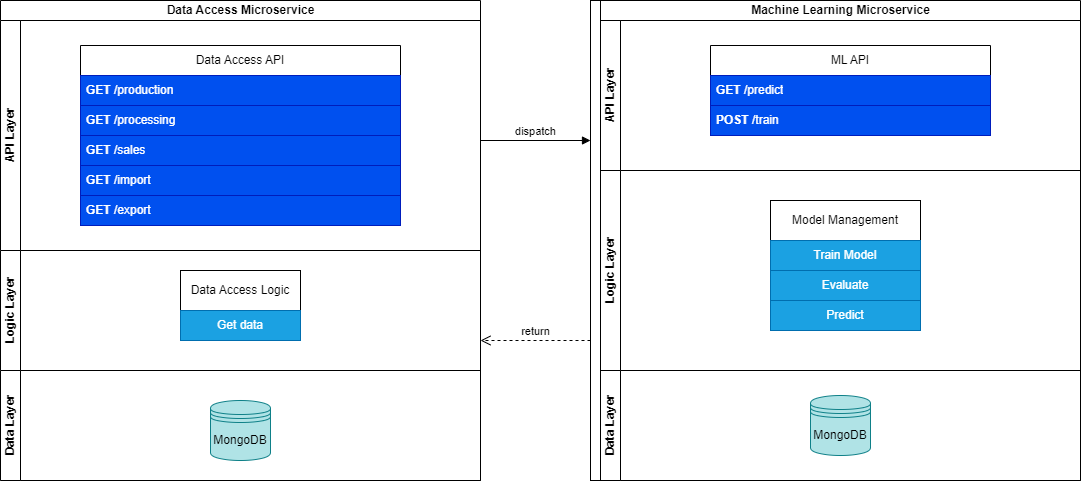

The diagram above was exported from draw.io. Its source (the exported page's mxGraphModel, read from the mxfile embedded in the PNG):
<mxGraphModel dx="1393" dy="783" grid="1" gridSize="10" guides="1" tooltips="1" connect="1" arrows="1" fold="1" page="1" pageScale="1" pageWidth="827" pageHeight="1169" math="0" shadow="0">
  <root>
    <mxCell id="0" />
    <mxCell id="1" parent="0" />
    <mxCell id="ZqqeLs3uarnLuNK7g-ZK-52" value="Data Access Microservice" style="swimlane;childLayout=stackLayout;resizeParent=1;resizeParentMax=0;horizontal=1;startSize=20;horizontalStack=0;html=1;" vertex="1" parent="1">
      <mxGeometry x="30" y="40" width="480" height="480" as="geometry" />
    </mxCell>
    <mxCell id="ZqqeLs3uarnLuNK7g-ZK-53" value="API Layer" style="swimlane;startSize=20;horizontal=0;html=1;fillColor=default;glass=0;swimlaneLine=1;shadow=0;" vertex="1" parent="ZqqeLs3uarnLuNK7g-ZK-52">
      <mxGeometry y="20" width="480" height="230" as="geometry" />
    </mxCell>
    <mxCell id="ZqqeLs3uarnLuNK7g-ZK-7" value="Data Access API" style="swimlane;fontStyle=0;childLayout=stackLayout;horizontal=1;startSize=30;horizontalStack=0;resizeParent=1;resizeParentMax=0;resizeLast=0;collapsible=1;marginBottom=0;whiteSpace=wrap;html=1;" vertex="1" parent="ZqqeLs3uarnLuNK7g-ZK-53">
      <mxGeometry x="80" y="25" width="320" height="180" as="geometry">
        <mxRectangle x="50" y="100" width="60" height="30" as="alternateBounds" />
      </mxGeometry>
    </mxCell>
    <mxCell id="ZqqeLs3uarnLuNK7g-ZK-8" value="&lt;b&gt;GET&lt;/b&gt; /production" style="text;strokeColor=#001DBC;fillColor=#0050ef;align=left;verticalAlign=middle;spacingLeft=4;spacingRight=4;overflow=hidden;points=[[0,0.5],[1,0.5]];portConstraint=eastwest;rotatable=0;whiteSpace=wrap;html=1;fontStyle=0;fontColor=#ffffff;" vertex="1" parent="ZqqeLs3uarnLuNK7g-ZK-7">
      <mxGeometry y="30" width="320" height="30" as="geometry" />
    </mxCell>
    <mxCell id="ZqqeLs3uarnLuNK7g-ZK-9" value="&lt;b&gt;GET&lt;/b&gt; /processing" style="text;strokeColor=#001DBC;fillColor=#0050ef;align=left;verticalAlign=middle;spacingLeft=4;spacingRight=4;overflow=hidden;points=[[0,0.5],[1,0.5]];portConstraint=eastwest;rotatable=0;whiteSpace=wrap;html=1;fontStyle=0;fontColor=#ffffff;" vertex="1" parent="ZqqeLs3uarnLuNK7g-ZK-7">
      <mxGeometry y="60" width="320" height="30" as="geometry" />
    </mxCell>
    <mxCell id="ZqqeLs3uarnLuNK7g-ZK-14" value="&lt;b&gt;GET&lt;/b&gt; /sales" style="text;strokeColor=#001DBC;fillColor=#0050ef;align=left;verticalAlign=middle;spacingLeft=4;spacingRight=4;overflow=hidden;points=[[0,0.5],[1,0.5]];portConstraint=eastwest;rotatable=0;whiteSpace=wrap;html=1;fontStyle=0;fontColor=#ffffff;" vertex="1" parent="ZqqeLs3uarnLuNK7g-ZK-7">
      <mxGeometry y="90" width="320" height="30" as="geometry" />
    </mxCell>
    <mxCell id="ZqqeLs3uarnLuNK7g-ZK-15" value="&lt;b&gt;GET&lt;/b&gt; /import" style="text;strokeColor=#001DBC;fillColor=#0050ef;align=left;verticalAlign=middle;spacingLeft=4;spacingRight=4;overflow=hidden;points=[[0,0.5],[1,0.5]];portConstraint=eastwest;rotatable=0;whiteSpace=wrap;html=1;fontStyle=0;fontColor=#ffffff;" vertex="1" parent="ZqqeLs3uarnLuNK7g-ZK-7">
      <mxGeometry y="120" width="320" height="30" as="geometry" />
    </mxCell>
    <mxCell id="ZqqeLs3uarnLuNK7g-ZK-10" value="&lt;b&gt;GET&lt;/b&gt; /export" style="text;strokeColor=#001DBC;fillColor=#0050ef;align=left;verticalAlign=middle;spacingLeft=4;spacingRight=4;overflow=hidden;points=[[0,0.5],[1,0.5]];portConstraint=eastwest;rotatable=0;whiteSpace=wrap;html=1;fontStyle=0;fontColor=#ffffff;" vertex="1" parent="ZqqeLs3uarnLuNK7g-ZK-7">
      <mxGeometry y="150" width="320" height="30" as="geometry" />
    </mxCell>
    <mxCell id="ZqqeLs3uarnLuNK7g-ZK-54" value="Logic Layer" style="swimlane;startSize=20;horizontal=0;html=1;" vertex="1" parent="ZqqeLs3uarnLuNK7g-ZK-52">
      <mxGeometry y="250" width="480" height="120" as="geometry" />
    </mxCell>
    <mxCell id="ZqqeLs3uarnLuNK7g-ZK-47" value="" style="group" vertex="1" connectable="0" parent="ZqqeLs3uarnLuNK7g-ZK-54">
      <mxGeometry x="180" y="20" width="120" height="70" as="geometry" />
    </mxCell>
    <mxCell id="ZqqeLs3uarnLuNK7g-ZK-37" value="Data Access Logic" style="rounded=0;whiteSpace=wrap;html=1;" vertex="1" parent="ZqqeLs3uarnLuNK7g-ZK-47">
      <mxGeometry width="120" height="40" as="geometry" />
    </mxCell>
    <mxCell id="ZqqeLs3uarnLuNK7g-ZK-42" value="Get data" style="rounded=0;whiteSpace=wrap;html=1;fillColor=#1ba1e2;strokeColor=#006EAF;fontColor=#ffffff;" vertex="1" parent="ZqqeLs3uarnLuNK7g-ZK-47">
      <mxGeometry y="40" width="120" height="30" as="geometry" />
    </mxCell>
    <mxCell id="ZqqeLs3uarnLuNK7g-ZK-86" value="Data Layer" style="swimlane;startSize=20;horizontal=0;html=1;" vertex="1" parent="ZqqeLs3uarnLuNK7g-ZK-52">
      <mxGeometry y="370" width="480" height="110" as="geometry" />
    </mxCell>
    <mxCell id="ZqqeLs3uarnLuNK7g-ZK-104" value="" style="group" vertex="1" connectable="0" parent="ZqqeLs3uarnLuNK7g-ZK-86">
      <mxGeometry x="210" y="30" width="60" height="60" as="geometry" />
    </mxCell>
    <mxCell id="ZqqeLs3uarnLuNK7g-ZK-103" value="" style="shape=datastore;whiteSpace=wrap;html=1;fillColor=#b0e3e6;strokeColor=#0e8088;" vertex="1" parent="ZqqeLs3uarnLuNK7g-ZK-104">
      <mxGeometry width="60" height="60" as="geometry" />
    </mxCell>
    <mxCell id="ZqqeLs3uarnLuNK7g-ZK-6" value="MongoDB" style="text;html=1;align=center;verticalAlign=middle;whiteSpace=wrap;rounded=0;fontStyle=0" vertex="1" parent="ZqqeLs3uarnLuNK7g-ZK-104">
      <mxGeometry y="25" width="60" height="30" as="geometry" />
    </mxCell>
    <mxCell id="ZqqeLs3uarnLuNK7g-ZK-56" value="Machine Learning Microservice" style="swimlane;childLayout=stackLayout;resizeParent=1;resizeParentMax=0;horizontal=1;startSize=20;horizontalStack=0;html=1;" vertex="1" parent="1">
      <mxGeometry x="630" y="40" width="480" height="480" as="geometry">
        <mxRectangle x="630" y="40" width="210" height="30" as="alternateBounds" />
      </mxGeometry>
    </mxCell>
    <mxCell id="ZqqeLs3uarnLuNK7g-ZK-57" value="API Layer" style="swimlane;startSize=20;horizontal=0;html=1;fillColor=default;glass=0;swimlaneLine=1;shadow=0;" vertex="1" parent="ZqqeLs3uarnLuNK7g-ZK-56">
      <mxGeometry y="20" width="480" height="150" as="geometry" />
    </mxCell>
    <mxCell id="ZqqeLs3uarnLuNK7g-ZK-26" value="ML API" style="swimlane;fontStyle=0;childLayout=stackLayout;horizontal=1;startSize=30;horizontalStack=0;resizeParent=1;resizeParentMax=0;resizeLast=0;collapsible=1;marginBottom=0;whiteSpace=wrap;html=1;" vertex="1" parent="ZqqeLs3uarnLuNK7g-ZK-57">
      <mxGeometry x="110" y="25" width="280" height="90" as="geometry">
        <mxRectangle x="50" y="100" width="60" height="30" as="alternateBounds" />
      </mxGeometry>
    </mxCell>
    <mxCell id="ZqqeLs3uarnLuNK7g-ZK-27" value="&lt;b&gt;GET&lt;/b&gt; /predict" style="text;strokeColor=#001DBC;fillColor=#0050ef;align=left;verticalAlign=middle;spacingLeft=4;spacingRight=4;overflow=hidden;points=[[0,0.5],[1,0.5]];portConstraint=eastwest;rotatable=0;whiteSpace=wrap;html=1;fontStyle=0;fontColor=#ffffff;" vertex="1" parent="ZqqeLs3uarnLuNK7g-ZK-26">
      <mxGeometry y="30" width="280" height="30" as="geometry" />
    </mxCell>
    <mxCell id="ZqqeLs3uarnLuNK7g-ZK-28" value="&lt;b&gt;POST&lt;/b&gt; /train" style="text;strokeColor=#001DBC;fillColor=#0050ef;align=left;verticalAlign=middle;spacingLeft=4;spacingRight=4;overflow=hidden;points=[[0,0.5],[1,0.5]];portConstraint=eastwest;rotatable=0;whiteSpace=wrap;html=1;fontStyle=0;fontColor=#ffffff;" vertex="1" parent="ZqqeLs3uarnLuNK7g-ZK-26">
      <mxGeometry y="60" width="280" height="30" as="geometry" />
    </mxCell>
    <mxCell id="ZqqeLs3uarnLuNK7g-ZK-64" value="Logic Layer" style="swimlane;startSize=20;horizontal=0;html=1;" vertex="1" parent="ZqqeLs3uarnLuNK7g-ZK-56">
      <mxGeometry y="170" width="480" height="200" as="geometry" />
    </mxCell>
    <mxCell id="ZqqeLs3uarnLuNK7g-ZK-46" value="" style="group" vertex="1" connectable="0" parent="ZqqeLs3uarnLuNK7g-ZK-64">
      <mxGeometry x="170" y="30" width="150" height="130" as="geometry" />
    </mxCell>
    <mxCell id="ZqqeLs3uarnLuNK7g-ZK-38" value="Model Management" style="rounded=0;whiteSpace=wrap;html=1;" vertex="1" parent="ZqqeLs3uarnLuNK7g-ZK-46">
      <mxGeometry width="150" height="40" as="geometry" />
    </mxCell>
    <mxCell id="ZqqeLs3uarnLuNK7g-ZK-43" value="Train Model" style="rounded=0;whiteSpace=wrap;html=1;fillColor=#1ba1e2;strokeColor=#006EAF;fontColor=#ffffff;" vertex="1" parent="ZqqeLs3uarnLuNK7g-ZK-46">
      <mxGeometry y="40" width="150" height="30" as="geometry" />
    </mxCell>
    <mxCell id="ZqqeLs3uarnLuNK7g-ZK-44" value="Evaluate" style="rounded=0;whiteSpace=wrap;html=1;fillColor=#1ba1e2;strokeColor=#006EAF;fontColor=#ffffff;" vertex="1" parent="ZqqeLs3uarnLuNK7g-ZK-46">
      <mxGeometry y="70" width="150" height="30" as="geometry" />
    </mxCell>
    <mxCell id="ZqqeLs3uarnLuNK7g-ZK-45" value="Predict" style="rounded=0;whiteSpace=wrap;html=1;fillColor=#1ba1e2;strokeColor=#006EAF;fontColor=#ffffff;" vertex="1" parent="ZqqeLs3uarnLuNK7g-ZK-46">
      <mxGeometry y="100" width="150" height="30" as="geometry" />
    </mxCell>
    <mxCell id="ZqqeLs3uarnLuNK7g-ZK-90" value="Data Layer" style="swimlane;startSize=20;horizontal=0;html=1;" vertex="1" parent="ZqqeLs3uarnLuNK7g-ZK-56">
      <mxGeometry y="370" width="480" height="110" as="geometry">
        <mxRectangle y="370" width="480" height="30" as="alternateBounds" />
      </mxGeometry>
    </mxCell>
    <mxCell id="ZqqeLs3uarnLuNK7g-ZK-105" value="" style="group" vertex="1" connectable="0" parent="ZqqeLs3uarnLuNK7g-ZK-90">
      <mxGeometry x="210" y="25" width="60" height="60" as="geometry" />
    </mxCell>
    <mxCell id="ZqqeLs3uarnLuNK7g-ZK-106" value="" style="shape=datastore;whiteSpace=wrap;html=1;fillColor=#b0e3e6;strokeColor=#0e8088;" vertex="1" parent="ZqqeLs3uarnLuNK7g-ZK-105">
      <mxGeometry width="60" height="60" as="geometry" />
    </mxCell>
    <mxCell id="ZqqeLs3uarnLuNK7g-ZK-107" value="MongoDB" style="text;html=1;align=center;verticalAlign=middle;whiteSpace=wrap;rounded=0;fontStyle=0" vertex="1" parent="ZqqeLs3uarnLuNK7g-ZK-105">
      <mxGeometry y="25" width="60" height="30" as="geometry" />
    </mxCell>
    <mxCell id="ZqqeLs3uarnLuNK7g-ZK-100" value="" style="html=1;points=[[0,0,0,0,5],[0,1,0,0,-5],[1,0,0,0,5],[1,1,0,0,-5]];perimeter=orthogonalPerimeter;outlineConnect=0;targetShapes=umlLifeline;portConstraint=eastwest;newEdgeStyle={&quot;curved&quot;:0,&quot;rounded&quot;:0};" vertex="1" parent="1">
      <mxGeometry x="620" y="40" width="10" height="480" as="geometry" />
    </mxCell>
    <mxCell id="ZqqeLs3uarnLuNK7g-ZK-101" value="dispatch" style="html=1;verticalAlign=bottom;endArrow=block;curved=0;rounded=0;" edge="1" target="ZqqeLs3uarnLuNK7g-ZK-100" parent="1">
      <mxGeometry relative="1" as="geometry">
        <mxPoint x="510" y="180" as="sourcePoint" />
        <mxPoint x="610" y="250" as="targetPoint" />
      </mxGeometry>
    </mxCell>
    <mxCell id="ZqqeLs3uarnLuNK7g-ZK-102" value="return" style="html=1;verticalAlign=bottom;endArrow=open;dashed=1;endSize=8;curved=0;rounded=0;entryX=1;entryY=0.75;entryDx=0;entryDy=0;" edge="1" source="ZqqeLs3uarnLuNK7g-ZK-100" parent="1" target="ZqqeLs3uarnLuNK7g-ZK-54">
      <mxGeometry relative="1" as="geometry">
        <mxPoint x="510" y="515" as="targetPoint" />
      </mxGeometry>
    </mxCell>
  </root>
</mxGraphModel>